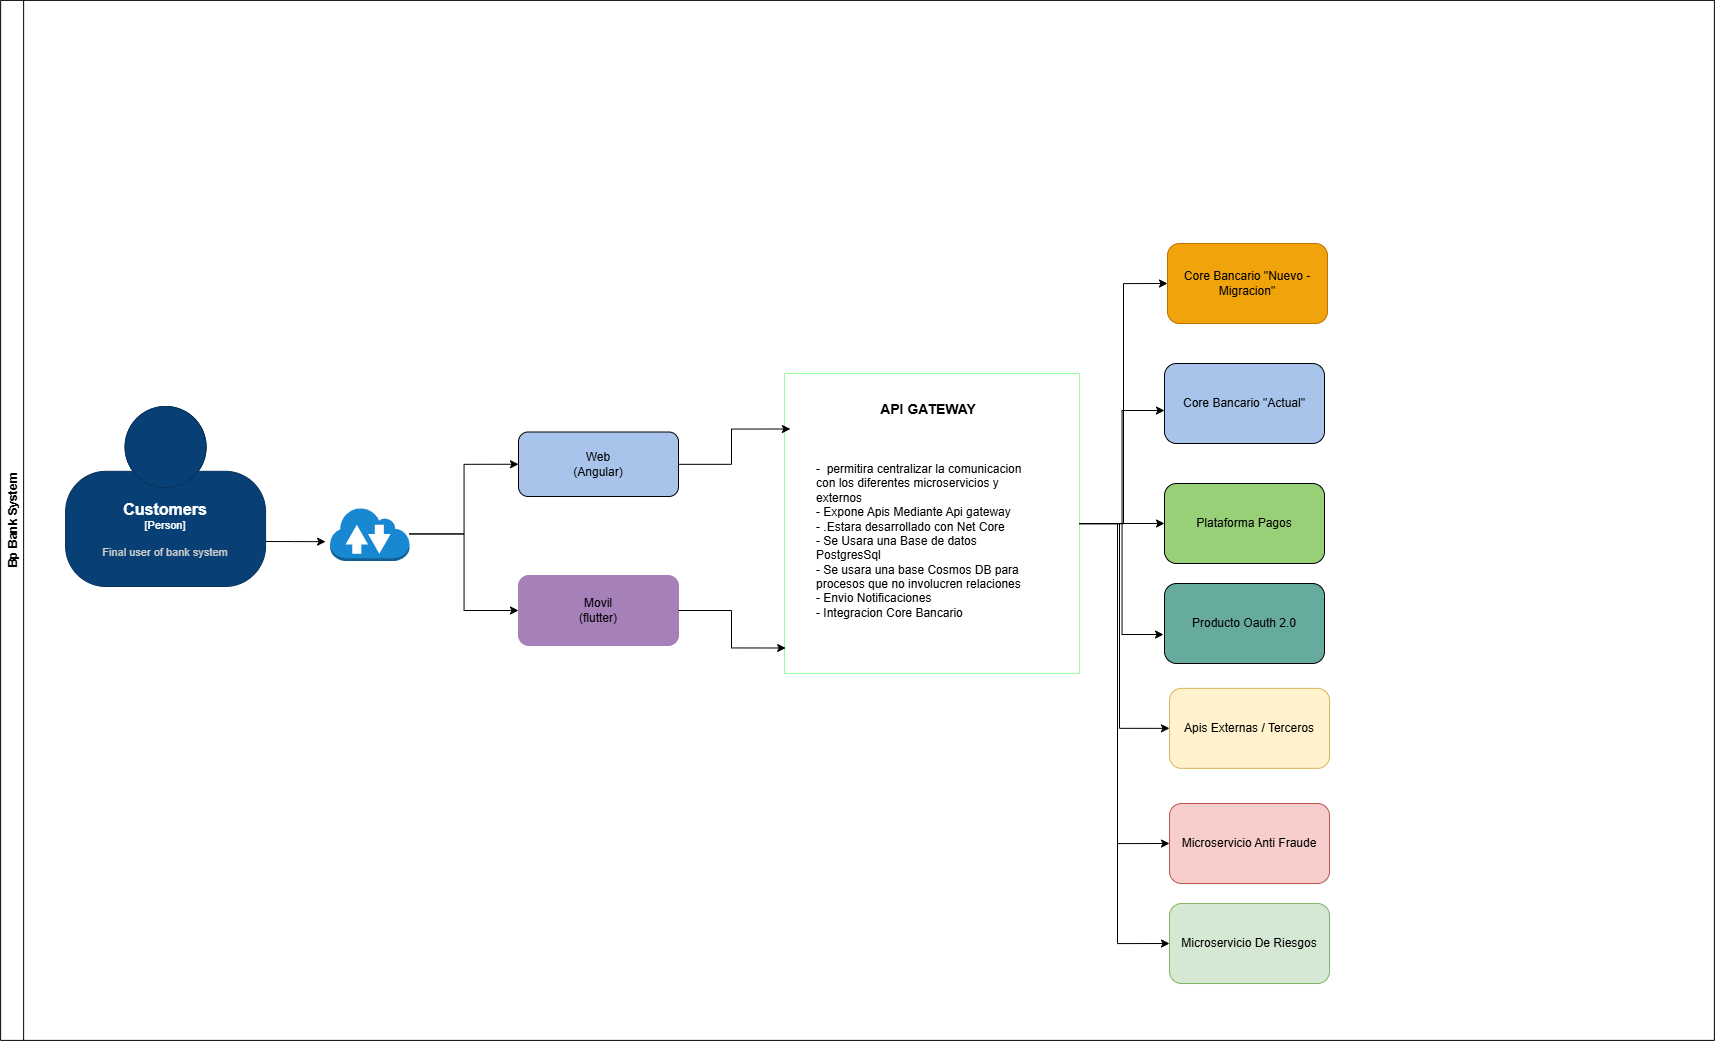

The diagram above was exported from draw.io. Its source (the exported page's mxGraphModel, read from the mxfile embedded in the PNG):
<mxGraphModel dx="2700" dy="2189" grid="1" gridSize="10" guides="1" tooltips="1" connect="1" arrows="1" fold="1" page="1" pageScale="1" pageWidth="827" pageHeight="1169" math="0" shadow="0">
  <root>
    <mxCell id="0" />
    <mxCell id="1" parent="0" />
    <mxCell id="jx11Jy1YUem9-JtJscl0-1" parent="1" style="swimlane;rotation=-90;fillColor=none;" value="Bp Bank System" vertex="1">
      <mxGeometry height="1713.75" width="1040.01" x="190" y="-340" as="geometry" />
    </mxCell>
    <mxCell id="jx11Jy1YUem9-JtJscl0-2" connectable="0" parent="jx11Jy1YUem9-JtJscl0-1" style="group" value="" vertex="1">
      <mxGeometry height="404.865" width="1132.005" x="-140" y="700" as="geometry" />
    </mxCell>
    <mxCell id="jx11Jy1YUem9-JtJscl0-3" connectable="0" parent="jx11Jy1YUem9-JtJscl0-2" style="group" value="" vertex="1">
      <mxGeometry height="213.5" width="230" x="251" y="68.5" as="geometry" />
    </mxCell>
    <mxCell id="jx11Jy1YUem9-JtJscl0-4" parent="jx11Jy1YUem9-JtJscl0-3" style="shape=rect;html=1;rounded=1;whiteSpace=wrap;align=center;fillColor=#A9C4EB;" value="Web&lt;div&gt;(Angular)&lt;/div&gt;" vertex="1">
      <mxGeometry height="64.5" width="160" x="70" as="geometry" />
    </mxCell>
    <mxCell id="jx11Jy1YUem9-JtJscl0-5" parent="jx11Jy1YUem9-JtJscl0-3" style="shape=rect;html=1;rounded=1;whiteSpace=wrap;align=center;fillColor=#A680B8;strokeColor=#A680B8;" value="Movil&lt;div&gt;(flutter)&lt;/div&gt;" vertex="1">
      <mxGeometry height="70" width="160" x="70" y="143.5" as="geometry" />
    </mxCell>
    <mxCell id="jx11Jy1YUem9-JtJscl0-6" parent="jx11Jy1YUem9-JtJscl0-2" style="outlineConnect=0;dashed=0;verticalLabelPosition=bottom;verticalAlign=top;align=center;html=1;shape=mxgraph.aws3.internet_2;fillColor=#1988D3;gradientColor=none;" value="" vertex="1">
      <mxGeometry height="54" width="79.5" x="132.5" y="143.5" as="geometry" />
    </mxCell>
    <mxCell id="jx11Jy1YUem9-JtJscl0-7" parent="jx11Jy1YUem9-JtJscl0-2" style="shape=rect;html=1;rounded=1;whiteSpace=wrap;align=center;fillColor=#A9C4EB;" value="Core Bancario &quot;Actual&quot;" vertex="1">
      <mxGeometry height="80" width="160" x="967" as="geometry" />
    </mxCell>
    <mxCell id="jx11Jy1YUem9-JtJscl0-8" parent="jx11Jy1YUem9-JtJscl0-2" style="shape=rect;html=1;rounded=1;whiteSpace=wrap;align=center;fillColor=#97D077;" value="Plataforma Pagos" vertex="1">
      <mxGeometry height="80" width="160" x="967" y="120" as="geometry" />
    </mxCell>
    <mxCell id="iusjhbYRP42SPyYHcanQ-6" edge="1" parent="jx11Jy1YUem9-JtJscl0-2" source="jx11Jy1YUem9-JtJscl0-9" style="edgeStyle=orthogonalEdgeStyle;rounded=0;orthogonalLoop=1;jettySize=auto;html=1;entryX=0;entryY=0.5;entryDx=0;entryDy=0;" target="iusjhbYRP42SPyYHcanQ-2">
      <mxGeometry relative="1" as="geometry">
        <Array as="points">
          <mxPoint x="922" y="160" />
          <mxPoint x="922" y="365" />
        </Array>
      </mxGeometry>
    </mxCell>
    <mxCell id="jx11Jy1YUem9-JtJscl0-9" parent="jx11Jy1YUem9-JtJscl0-2" style="swimlane;startSize=0;fillColor=#A9C4EB;shadow=0;strokeColor=#99FF99;" value="" vertex="1">
      <mxGeometry height="300" width="295" x="587" y="10" as="geometry">
        <mxRectangle height="40" width="50" x="-50" y="10" as="alternateBounds" />
      </mxGeometry>
    </mxCell>
    <mxCell id="jx11Jy1YUem9-JtJscl0-10" parent="jx11Jy1YUem9-JtJscl0-9" style="text;html=1;whiteSpace=wrap;strokeColor=none;fillColor=none;align=center;verticalAlign=middle;rounded=0;" value="&lt;b&gt;&lt;font style=&quot;font-size: 14px;&quot;&gt;API GATEWAY&lt;/font&gt;&lt;/b&gt;" vertex="1">
      <mxGeometry height="30" width="150" x="69" y="20.5" as="geometry" />
    </mxCell>
    <mxCell id="jx11Jy1YUem9-JtJscl0-11" parent="jx11Jy1YUem9-JtJscl0-9" style="text;html=1;whiteSpace=wrap;strokeColor=none;fillColor=none;align=left;verticalAlign=middle;rounded=0;" value="&lt;div style=&quot;&quot;&gt;&lt;br&gt;&lt;/div&gt;&lt;div style=&quot;&quot;&gt;&lt;br&gt;&lt;/div&gt;&lt;div style=&quot;&quot;&gt;&lt;br&gt;&lt;/div&gt;&lt;div style=&quot;&quot;&gt;-&amp;nbsp; permitira centralizar la comunicacion con los diferentes microservicios y externos&lt;/div&gt;&lt;div style=&quot;&quot;&gt;&lt;span style=&quot;background-color: transparent; color: light-dark(rgb(0, 0, 0), rgb(255, 255, 255));&quot;&gt;- Expone Apis Mediante Api gateway&lt;/span&gt;&lt;/div&gt;&lt;div style=&quot;&quot;&gt;- .Estara desarrollado con Net Core&lt;/div&gt;&lt;div style=&quot;&quot;&gt;- Se Usara una Base de datos PostgresSql&lt;/div&gt;&lt;div style=&quot;&quot;&gt;- Se usara una base Cosmos DB para procesos que no involucren relaciones&lt;/div&gt;&lt;div style=&quot;&quot;&gt;- Envio Notificaciones&lt;/div&gt;&lt;div style=&quot;&quot;&gt;- Integracion Core Bancario&lt;/div&gt;" vertex="1">
      <mxGeometry height="30" width="230" x="30" y="130.5" as="geometry" />
    </mxCell>
    <mxCell id="jx11Jy1YUem9-JtJscl0-12" parent="jx11Jy1YUem9-JtJscl0-2" style="shape=rect;html=1;rounded=1;whiteSpace=wrap;align=center;fillColor=#67AB9F;" value="&lt;div&gt;Producto Oauth 2.0&lt;/div&gt;" vertex="1">
      <mxGeometry height="80" width="160" x="967" y="220" as="geometry" />
    </mxCell>
    <mxCell id="jx11Jy1YUem9-JtJscl0-13" edge="1" parent="jx11Jy1YUem9-JtJscl0-2" source="jx11Jy1YUem9-JtJscl0-6" style="edgeStyle=orthogonalEdgeStyle;rounded=0;orthogonalLoop=1;jettySize=auto;html=1;entryX=0;entryY=0.5;entryDx=0;entryDy=0;" target="jx11Jy1YUem9-JtJscl0-4">
      <mxGeometry relative="1" as="geometry" />
    </mxCell>
    <mxCell id="jx11Jy1YUem9-JtJscl0-14" edge="1" parent="jx11Jy1YUem9-JtJscl0-2" source="jx11Jy1YUem9-JtJscl0-6" style="edgeStyle=orthogonalEdgeStyle;rounded=0;orthogonalLoop=1;jettySize=auto;html=1;entryX=0;entryY=0.5;entryDx=0;entryDy=0;" target="jx11Jy1YUem9-JtJscl0-5">
      <mxGeometry relative="1" as="geometry" />
    </mxCell>
    <mxCell id="jx11Jy1YUem9-JtJscl0-15" edge="1" parent="jx11Jy1YUem9-JtJscl0-2" source="jx11Jy1YUem9-JtJscl0-4" style="edgeStyle=orthogonalEdgeStyle;rounded=0;orthogonalLoop=1;jettySize=auto;html=1;entryX=0.02;entryY=0.185;entryDx=0;entryDy=0;entryPerimeter=0;" target="jx11Jy1YUem9-JtJscl0-9">
      <mxGeometry relative="1" as="geometry" />
    </mxCell>
    <mxCell id="jx11Jy1YUem9-JtJscl0-16" edge="1" parent="jx11Jy1YUem9-JtJscl0-2" source="jx11Jy1YUem9-JtJscl0-5" style="edgeStyle=orthogonalEdgeStyle;rounded=0;orthogonalLoop=1;jettySize=auto;html=1;entryX=0.004;entryY=0.915;entryDx=0;entryDy=0;entryPerimeter=0;" target="jx11Jy1YUem9-JtJscl0-9">
      <mxGeometry relative="1" as="geometry" />
    </mxCell>
    <mxCell id="jx11Jy1YUem9-JtJscl0-17" edge="1" parent="jx11Jy1YUem9-JtJscl0-2" source="jx11Jy1YUem9-JtJscl0-9" style="edgeStyle=orthogonalEdgeStyle;rounded=0;orthogonalLoop=1;jettySize=auto;html=1;entryX=0;entryY=0.588;entryDx=0;entryDy=0;entryPerimeter=0;" target="jx11Jy1YUem9-JtJscl0-7">
      <mxGeometry relative="1" as="geometry" />
    </mxCell>
    <mxCell id="jx11Jy1YUem9-JtJscl0-18" edge="1" parent="jx11Jy1YUem9-JtJscl0-2" source="jx11Jy1YUem9-JtJscl0-9" style="edgeStyle=orthogonalEdgeStyle;rounded=0;orthogonalLoop=1;jettySize=auto;html=1;" target="jx11Jy1YUem9-JtJscl0-8">
      <mxGeometry relative="1" as="geometry" />
    </mxCell>
    <mxCell id="jx11Jy1YUem9-JtJscl0-19" edge="1" parent="jx11Jy1YUem9-JtJscl0-2" source="jx11Jy1YUem9-JtJscl0-9" style="edgeStyle=orthogonalEdgeStyle;rounded=0;orthogonalLoop=1;jettySize=auto;html=1;entryX=-0.006;entryY=0.638;entryDx=0;entryDy=0;entryPerimeter=0;" target="jx11Jy1YUem9-JtJscl0-12">
      <mxGeometry relative="1" as="geometry" />
    </mxCell>
    <mxCell id="jx11Jy1YUem9-JtJscl0-20" edge="1" parent="jx11Jy1YUem9-JtJscl0-2" source="jx11Jy1YUem9-JtJscl0-21" style="edgeStyle=orthogonalEdgeStyle;rounded=0;orthogonalLoop=1;jettySize=auto;html=1;exitX=1;exitY=0.75;exitDx=0;exitDy=0;exitPerimeter=0;">
      <mxGeometry relative="1" as="geometry">
        <mxPoint x="128.08999999999997" y="178.1400000000001" as="targetPoint" />
      </mxGeometry>
    </mxCell>
    <object placeholders="1" c4Name="Customers" c4Type="Person" c4Description="Final user of bank system" label="&lt;font style=&quot;font-size: 16px&quot;&gt;&lt;b&gt;%c4Name%&lt;/b&gt;&lt;/font&gt;&lt;div&gt;[%c4Type%]&lt;/div&gt;&lt;br&gt;&lt;div&gt;&lt;font style=&quot;font-size: 11px&quot;&gt;&lt;font color=&quot;#cccccc&quot;&gt;%c4Description%&lt;/font&gt;&lt;/div&gt;" id="jx11Jy1YUem9-JtJscl0-21">
      <mxCell parent="jx11Jy1YUem9-JtJscl0-2" style="html=1;fontSize=11;dashed=0;whiteSpace=wrap;fillColor=#083F75;strokeColor=#06315C;fontColor=#ffffff;shape=mxgraph.c4.person2;align=center;metaEdit=1;points=[[0.5,0,0],[1,0.5,0],[1,0.75,0],[0.75,1,0],[0.5,1,0],[0.25,1,0],[0,0.75,0],[0,0.5,0]];resizable=0;" vertex="1">
        <mxGeometry height="180" width="200" x="-131.91" y="43.000000000000114" as="geometry" />
      </mxCell>
    </object>
    <mxCell id="iusjhbYRP42SPyYHcanQ-2" parent="jx11Jy1YUem9-JtJscl0-2" style="shape=rect;html=1;rounded=1;whiteSpace=wrap;align=center;fillColor=#fff2cc;strokeColor=#d6b656;" value="&lt;div&gt;Apis Externas / Terceros&lt;/div&gt;" vertex="1">
      <mxGeometry height="80" width="160" x="972.005" y="324.865" as="geometry" />
    </mxCell>
    <mxCell id="iusjhbYRP42SPyYHcanQ-1" parent="jx11Jy1YUem9-JtJscl0-1" style="shape=rect;html=1;rounded=1;whiteSpace=wrap;align=center;fillColor=#f0a30a;strokeColor=#BD7000;fontColor=#000000;" value="Core Bancario &quot;Nuevo - Migracion&quot;" vertex="1">
      <mxGeometry height="80" width="160" x="829.995" y="580.005" as="geometry" />
    </mxCell>
    <mxCell id="iusjhbYRP42SPyYHcanQ-3" parent="jx11Jy1YUem9-JtJscl0-1" style="shape=rect;html=1;rounded=1;whiteSpace=wrap;align=center;fillColor=#f8cecc;strokeColor=#b85450;" value="Microservicio Anti Fraude" vertex="1">
      <mxGeometry height="80" width="160" x="832.005" y="1140.005" as="geometry" />
    </mxCell>
    <mxCell id="iusjhbYRP42SPyYHcanQ-4" parent="jx11Jy1YUem9-JtJscl0-1" style="shape=rect;html=1;rounded=1;whiteSpace=wrap;align=center;fillColor=#d5e8d4;strokeColor=#82b366;" value="&lt;div&gt;Microservicio De Riesgos&lt;/div&gt;" vertex="1">
      <mxGeometry height="80" width="160" x="832.005" y="1240.005" as="geometry" />
    </mxCell>
    <mxCell id="iusjhbYRP42SPyYHcanQ-5" edge="1" parent="jx11Jy1YUem9-JtJscl0-1" source="jx11Jy1YUem9-JtJscl0-9" style="edgeStyle=orthogonalEdgeStyle;rounded=0;orthogonalLoop=1;jettySize=auto;html=1;entryX=0;entryY=0.5;entryDx=0;entryDy=0;" target="iusjhbYRP42SPyYHcanQ-1">
      <mxGeometry relative="1" as="geometry" />
    </mxCell>
    <mxCell id="iusjhbYRP42SPyYHcanQ-10" edge="1" parent="jx11Jy1YUem9-JtJscl0-1" source="jx11Jy1YUem9-JtJscl0-9" style="edgeStyle=orthogonalEdgeStyle;rounded=0;orthogonalLoop=1;jettySize=auto;html=1;entryX=0;entryY=0.5;entryDx=0;entryDy=0;" target="iusjhbYRP42SPyYHcanQ-3">
      <mxGeometry relative="1" as="geometry">
        <Array as="points">
          <mxPoint x="780" y="860" />
          <mxPoint x="780" y="1180" />
        </Array>
      </mxGeometry>
    </mxCell>
    <mxCell id="iusjhbYRP42SPyYHcanQ-11" edge="1" parent="jx11Jy1YUem9-JtJscl0-1" source="jx11Jy1YUem9-JtJscl0-9" style="edgeStyle=orthogonalEdgeStyle;rounded=0;orthogonalLoop=1;jettySize=auto;html=1;entryX=0;entryY=0.5;entryDx=0;entryDy=0;" target="iusjhbYRP42SPyYHcanQ-4">
      <mxGeometry relative="1" as="geometry">
        <Array as="points">
          <mxPoint x="780" y="860" />
          <mxPoint x="780" y="1280" />
        </Array>
      </mxGeometry>
    </mxCell>
  </root>
</mxGraphModel>